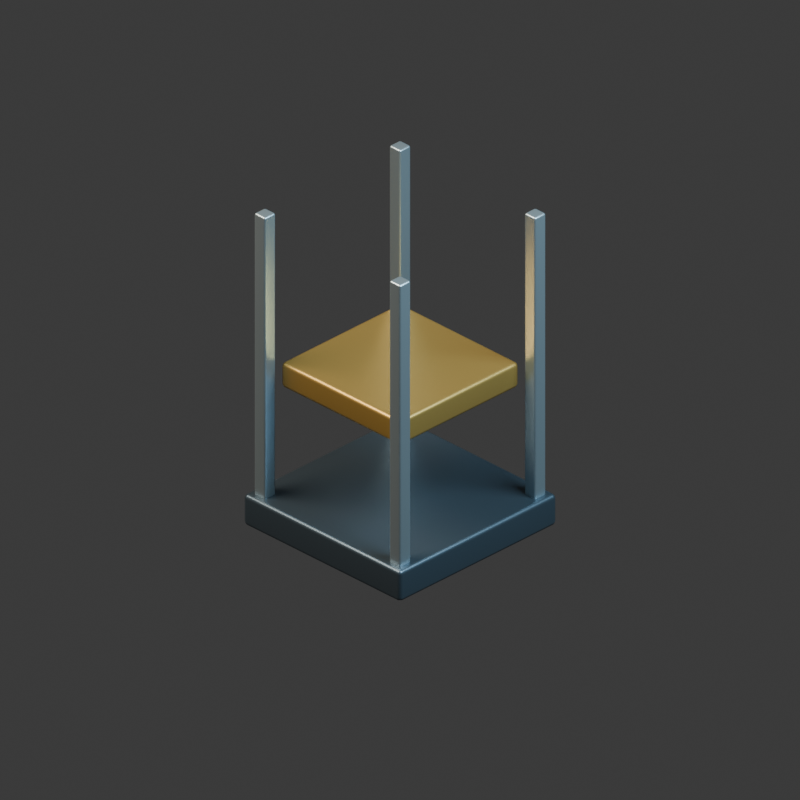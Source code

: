 # Source: elevator.blend  (saved by Blender 5.2.44; exported with 4.5.12 LTS)
import bpy
from mathutils import Matrix  # noqa: F401  (used for matrix-valued properties, if any)

bpy.ops.wm.read_factory_settings(use_empty=True)
scene = bpy.context.scene
scene.name = 'Scene'

# ---- collections
col_collection = bpy.data.collections.new('Collection'); scene.collection.children.link(col_collection)

# ---- materials (node trees are filled in below, after node groups)
mat_graphite_armored_steel = bpy.data.materials.new('Graphite armored steel')
mat_graphite_armored_steel.diffuse_color = (0.115, 0.155, 0.19, 1.0)
mat_brushed_pale_titanium = bpy.data.materials.new('Brushed pale titanium')
mat_brushed_pale_titanium.diffuse_color = (0.5, 0.59, 0.63, 1.0)
mat_warm_brass_markings = bpy.data.materials.new('Warm brass markings')
mat_warm_brass_markings.diffuse_color = (0.62, 0.38, 0.1, 1.0)

# ---- material node trees
mat_graphite_armored_steel.use_nodes = True; mat_graphite_armored_steel.node_tree.nodes.clear()
_N = mat_graphite_armored_steel.node_tree.nodes; _L = mat_graphite_armored_steel.node_tree.links
n0 = _N.new('ShaderNodeBsdfPrincipled'); n0.name = 'Principled BSDF'; n0.location = (-200, 100)
n0.inputs[0].default_value = (0.115, 0.155, 0.19, 1.0)
n0.inputs[1].default_value = 0.75
n0.inputs[2].default_value = 0.35
n0.inputs[10].default_value = 0.005
n1 = _N.new('ShaderNodeOutputMaterial'); n1.name = 'Material Output'; n1.location = (200, 100)
_L.new(n0.outputs[0], n1.inputs[0])
n1.is_active_output = True
mat_brushed_pale_titanium.use_nodes = True; mat_brushed_pale_titanium.node_tree.nodes.clear()
_N = mat_brushed_pale_titanium.node_tree.nodes; _L = mat_brushed_pale_titanium.node_tree.links
n0 = _N.new('ShaderNodeBsdfPrincipled'); n0.name = 'Principled BSDF'; n0.location = (-200, 100)
n0.inputs[0].default_value = (0.5, 0.59, 0.63, 1.0)
n0.inputs[1].default_value = 0.8
n0.inputs[2].default_value = 0.35
n0.inputs[10].default_value = 0.005
n1 = _N.new('ShaderNodeOutputMaterial'); n1.name = 'Material Output'; n1.location = (200, 100)
_L.new(n0.outputs[0], n1.inputs[0])
n1.is_active_output = True
mat_warm_brass_markings.use_nodes = True; mat_warm_brass_markings.node_tree.nodes.clear()
_N = mat_warm_brass_markings.node_tree.nodes; _L = mat_warm_brass_markings.node_tree.links
n0 = _N.new('ShaderNodeBsdfPrincipled'); n0.name = 'Principled BSDF'; n0.location = (-200, 100)
n0.inputs[0].default_value = (0.62, 0.38, 0.1, 1.0)
n0.inputs[1].default_value = 0.7
n0.inputs[2].default_value = 0.35
n0.inputs[10].default_value = 0.005
n1 = _N.new('ShaderNodeOutputMaterial'); n1.name = 'Material Output'; n1.location = (200, 100)
_L.new(n0.outputs[0], n1.inputs[0])
n1.is_active_output = True

# ---- world
world_world = bpy.data.worlds.new('World'); scene.world = world_world
world_world.use_nodes = True; world_world.node_tree.nodes.clear()
_N = world_world.node_tree.nodes; _L = world_world.node_tree.links
n0 = _N.new('ShaderNodeOutputWorld'); n0.name = 'World Output'; n0.location = (200, 100)
n1 = _N.new('ShaderNodeBackground'); n1.name = 'Background'; n1.location = (-200, 100)
n1.inputs[0].default_value = (0.05088, 0.05088, 0.05088, 1.0)
_L.new(n1.outputs[0], n0.inputs[0])
n0.is_active_output = True
world_world.color = (0.17, 0.19, 0.22)
world_world.sun_shadow_jitter_overblur = 0.0

# ---- cameras
cam_camera_001 = bpy.data.cameras.new('Camera.001')
cam_camera_001.type = 'ORTHO'
cam_camera_001.ortho_scale = 3.6

# ---- lights
light_area = bpy.data.lights.new('Area', 'AREA')
light_area.color = (1.0, 0.9, 0.75)
light_area.energy = 800.0
light_area.shape = 'DISK'
light_area.size = 5.0
light_area.size_y = 1.0
light_area_001 = bpy.data.lights.new('Area.001', 'AREA')
light_area_001.color = (0.55, 0.82, 1.0)
light_area_001.energy = 650.0
light_area_001.shape = 'DISK'
light_area_001.size = 4.0
light_area_001.size_y = 1.0

# ---- meshes
me_cube_426 = bpy.data.meshes.new('Cube.426')
me_cube_426.from_pydata([(-0.5, -0.5, -0.08), (-0.5, -0.5, 0.08), (-0.5, 0.5, -0.08), (-0.5, 0.5, 0.08), (0.5, -0.5, -0.08), (0.5, -0.5, 0.08), (0.5, 0.5, -0.08), (0.5, 0.5, 0.08)], [], [(0, 1, 3, 2), (2, 3, 7, 6), (6, 7, 5, 4), (4, 5, 1, 0), (2, 6, 4, 0), (7, 3, 1, 5)])
_uv = me_cube_426.uv_layers.new(name='UVMap')
_uv.uv.foreach_set('vector', [0.375, 0.0, 0.625, 0.0, 0.625, 0.25, 0.375, 0.25, 0.375, 0.25, 0.625, 0.25, 0.625, 0.5, 0.375, 0.5, 0.375, 0.5, 0.625, 0.5, 0.625, 0.75, 0.375, 0.75, 0.375, 0.75, 0.625, 0.75, 0.625, 1.0, 0.375, 1.0, 0.125, 0.5, 0.375, 0.5, 0.375, 0.75, 0.125, 0.75, 0.625, 0.5, 0.875, 0.5, 0.875, 0.75, 0.625, 0.75])
me_cube_426.materials.append(mat_graphite_armored_steel)
me_cube_426.update()
me_cube_427 = bpy.data.meshes.new('Cube.427')
me_cube_427.from_pydata([(-0.035, -0.035, -0.81), (-0.035, -0.035, 0.81), (-0.035, 0.035, -0.81), (-0.035, 0.035, 0.81), (0.035, -0.035, -0.81), (0.035, -0.035, 0.81), (0.035, 0.035, -0.81), (0.035, 0.035, 0.81)], [], [(0, 1, 3, 2), (2, 3, 7, 6), (6, 7, 5, 4), (4, 5, 1, 0), (2, 6, 4, 0), (7, 3, 1, 5)])
_uv = me_cube_427.uv_layers.new(name='UVMap')
_uv.uv.foreach_set('vector', [0.375, 0.0, 0.625, 0.0, 0.625, 0.25, 0.375, 0.25, 0.375, 0.25, 0.625, 0.25, 0.625, 0.5, 0.375, 0.5, 0.375, 0.5, 0.625, 0.5, 0.625, 0.75, 0.375, 0.75, 0.375, 0.75, 0.625, 0.75, 0.625, 1.0, 0.375, 1.0, 0.125, 0.5, 0.375, 0.5, 0.375, 0.75, 0.125, 0.75, 0.625, 0.5, 0.875, 0.5, 0.875, 0.75, 0.625, 0.75])
me_cube_427.materials.append(mat_brushed_pale_titanium)
me_cube_427.update()
me_cube_428 = bpy.data.meshes.new('Cube.428')
me_cube_428.from_pydata([(-0.035, -0.035, -0.81), (-0.035, -0.035, 0.81), (-0.035, 0.035, -0.81), (-0.035, 0.035, 0.81), (0.035, -0.035, -0.81), (0.035, -0.035, 0.81), (0.035, 0.035, -0.81), (0.035, 0.035, 0.81)], [], [(0, 1, 3, 2), (2, 3, 7, 6), (6, 7, 5, 4), (4, 5, 1, 0), (2, 6, 4, 0), (7, 3, 1, 5)])
_uv = me_cube_428.uv_layers.new(name='UVMap')
_uv.uv.foreach_set('vector', [0.375, 0.0, 0.625, 0.0, 0.625, 0.25, 0.375, 0.25, 0.375, 0.25, 0.625, 0.25, 0.625, 0.5, 0.375, 0.5, 0.375, 0.5, 0.625, 0.5, 0.625, 0.75, 0.375, 0.75, 0.375, 0.75, 0.625, 0.75, 0.625, 1.0, 0.375, 1.0, 0.125, 0.5, 0.375, 0.5, 0.375, 0.75, 0.125, 0.75, 0.625, 0.5, 0.875, 0.5, 0.875, 0.75, 0.625, 0.75])
me_cube_428.materials.append(mat_brushed_pale_titanium)
me_cube_428.update()
me_cube_429 = bpy.data.meshes.new('Cube.429')
me_cube_429.from_pydata([(-0.035, -0.035, -0.81), (-0.035, -0.035, 0.81), (-0.035, 0.035, -0.81), (-0.035, 0.035, 0.81), (0.035, -0.035, -0.81), (0.035, -0.035, 0.81), (0.035, 0.035, -0.81), (0.035, 0.035, 0.81)], [], [(0, 1, 3, 2), (2, 3, 7, 6), (6, 7, 5, 4), (4, 5, 1, 0), (2, 6, 4, 0), (7, 3, 1, 5)])
_uv = me_cube_429.uv_layers.new(name='UVMap')
_uv.uv.foreach_set('vector', [0.375, 0.0, 0.625, 0.0, 0.625, 0.25, 0.375, 0.25, 0.375, 0.25, 0.625, 0.25, 0.625, 0.5, 0.375, 0.5, 0.375, 0.5, 0.625, 0.5, 0.625, 0.75, 0.375, 0.75, 0.375, 0.75, 0.625, 0.75, 0.625, 1.0, 0.375, 1.0, 0.125, 0.5, 0.375, 0.5, 0.375, 0.75, 0.125, 0.75, 0.625, 0.5, 0.875, 0.5, 0.875, 0.75, 0.625, 0.75])
me_cube_429.materials.append(mat_brushed_pale_titanium)
me_cube_429.update()
me_cube_430 = bpy.data.meshes.new('Cube.430')
me_cube_430.from_pydata([(-0.035, -0.035, -0.81), (-0.035, -0.035, 0.81), (-0.035, 0.035, -0.81), (-0.035, 0.035, 0.81), (0.035, -0.035, -0.81), (0.035, -0.035, 0.81), (0.035, 0.035, -0.81), (0.035, 0.035, 0.81)], [], [(0, 1, 3, 2), (2, 3, 7, 6), (6, 7, 5, 4), (4, 5, 1, 0), (2, 6, 4, 0), (7, 3, 1, 5)])
_uv = me_cube_430.uv_layers.new(name='UVMap')
_uv.uv.foreach_set('vector', [0.375, 0.0, 0.625, 0.0, 0.625, 0.25, 0.375, 0.25, 0.375, 0.25, 0.625, 0.25, 0.625, 0.5, 0.375, 0.5, 0.375, 0.5, 0.625, 0.5, 0.625, 0.75, 0.375, 0.75, 0.375, 0.75, 0.625, 0.75, 0.625, 1.0, 0.375, 1.0, 0.125, 0.5, 0.375, 0.5, 0.375, 0.75, 0.125, 0.75, 0.625, 0.5, 0.875, 0.5, 0.875, 0.75, 0.625, 0.75])
me_cube_430.materials.append(mat_brushed_pale_titanium)
me_cube_430.update()
me_cube_431 = bpy.data.meshes.new('Cube.431')
me_cube_431.from_pydata([(-0.38, -0.38, -0.065), (-0.38, -0.38, 0.065), (-0.38, 0.38, -0.065), (-0.38, 0.38, 0.065), (0.38, -0.38, -0.065), (0.38, -0.38, 0.065), (0.38, 0.38, -0.065), (0.38, 0.38, 0.065)], [], [(0, 1, 3, 2), (2, 3, 7, 6), (6, 7, 5, 4), (4, 5, 1, 0), (2, 6, 4, 0), (7, 3, 1, 5)])
_uv = me_cube_431.uv_layers.new(name='UVMap')
_uv.uv.foreach_set('vector', [0.375, 0.0, 0.625, 0.0, 0.625, 0.25, 0.375, 0.25, 0.375, 0.25, 0.625, 0.25, 0.625, 0.5, 0.375, 0.5, 0.375, 0.5, 0.625, 0.5, 0.625, 0.75, 0.375, 0.75, 0.375, 0.75, 0.625, 0.75, 0.625, 1.0, 0.375, 1.0, 0.125, 0.5, 0.375, 0.5, 0.375, 0.75, 0.125, 0.75, 0.625, 0.5, 0.875, 0.5, 0.875, 0.75, 0.625, 0.75])
me_cube_431.materials.append(mat_warm_brass_markings)
me_cube_431.update()

# ---- objects
ob_camera = bpy.data.objects.new('Camera', cam_camera_001)
ob_key = bpy.data.objects.new('key', light_area)
ob_fill = bpy.data.objects.new('fill', light_area_001)
ob_lift_platform = bpy.data.objects.new('lift platform', me_cube_426)
ob_lift_shaft_rail = bpy.data.objects.new('lift shaft rail', me_cube_427)
ob_lift_shaft_rail_001 = bpy.data.objects.new('lift shaft rail.001', me_cube_428)
ob_lift_shaft_rail_002 = bpy.data.objects.new('lift shaft rail.002', me_cube_429)
ob_lift_shaft_rail_003 = bpy.data.objects.new('lift shaft rail.003', me_cube_430)
ob_lift_carriage = bpy.data.objects.new('lift carriage', me_cube_431)
ob_elevator_assembly = bpy.data.objects.new('elevator assembly', None)

# ---- transforms, parenting, visibility, modifiers, constraints
ob_camera.location = (6.0, -6.0, 5.549)
ob_camera.rotation_euler = (1.047, -4.408e-08, 0.7854)
ob_key.location = (-3.0, -4.0, 7.0)
ob_key.rotation_euler = (0.6557, -8.637e-08, -0.6435)
ob_fill.location = (4.0, 1.0, 5.0)
ob_fill.rotation_euler = (0.7417, -3.311e-08, 1.816)
ob_lift_platform.parent = ob_elevator_assembly
ob_lift_platform.location = (0.0, 0.0, 0.08)
_m = ob_lift_platform.modifiers.new('machined rounded edges', 'BEVEL')
_m.width = 0.02
_m.width_pct = 0.02
_m.segments = 2
_m = ob_lift_platform.modifiers.new('weighted normals', 'WEIGHTED_NORMAL')
ob_lift_shaft_rail.parent = ob_elevator_assembly
ob_lift_shaft_rail.location = (-0.43, -0.43, 0.81)
_m = ob_lift_shaft_rail.modifiers.new('machined rounded edges', 'BEVEL')
_m.width = 0.01
_m.width_pct = 0.01
_m.segments = 2
_m = ob_lift_shaft_rail.modifiers.new('weighted normals', 'WEIGHTED_NORMAL')
ob_lift_shaft_rail_001.parent = ob_elevator_assembly
ob_lift_shaft_rail_001.location = (-0.43, 0.43, 0.81)
_m = ob_lift_shaft_rail_001.modifiers.new('machined rounded edges', 'BEVEL')
_m.width = 0.01
_m.width_pct = 0.01
_m.segments = 2
_m = ob_lift_shaft_rail_001.modifiers.new('weighted normals', 'WEIGHTED_NORMAL')
ob_lift_shaft_rail_002.parent = ob_elevator_assembly
ob_lift_shaft_rail_002.location = (0.43, -0.43, 0.81)
_m = ob_lift_shaft_rail_002.modifiers.new('machined rounded edges', 'BEVEL')
_m.width = 0.01
_m.width_pct = 0.01
_m.segments = 2
_m = ob_lift_shaft_rail_002.modifiers.new('weighted normals', 'WEIGHTED_NORMAL')
ob_lift_shaft_rail_003.parent = ob_elevator_assembly
ob_lift_shaft_rail_003.location = (0.43, 0.43, 0.81)
_m = ob_lift_shaft_rail_003.modifiers.new('machined rounded edges', 'BEVEL')
_m.width = 0.01
_m.width_pct = 0.01
_m.segments = 2
_m = ob_lift_shaft_rail_003.modifiers.new('weighted normals', 'WEIGHTED_NORMAL')
ob_lift_carriage.parent = ob_elevator_assembly
ob_lift_carriage.location = (0.0, 0.0, 0.78)
_m = ob_lift_carriage.modifiers.new('machined rounded edges', 'BEVEL')
_m.width = 0.02
_m.width_pct = 0.02
_m.segments = 2
_m = ob_lift_carriage.modifiers.new('weighted normals', 'WEIGHTED_NORMAL')
ob_elevator_assembly.location = (0.0, 0.0, 0.0)

# ---- collection membership
col_collection.objects.link(ob_camera)
col_collection.objects.link(ob_key)
col_collection.objects.link(ob_fill)
col_collection.objects.link(ob_lift_platform)
col_collection.objects.link(ob_lift_shaft_rail)
col_collection.objects.link(ob_lift_shaft_rail_001)
col_collection.objects.link(ob_lift_shaft_rail_002)
col_collection.objects.link(ob_lift_shaft_rail_003)
col_collection.objects.link(ob_lift_carriage)
col_collection.objects.link(ob_elevator_assembly)

# ---- scene / render settings (as saved in the file)
scene.camera = ob_camera
scene.frame_start = 1; scene.frame_end = 250; scene.frame_set(1)
scene.render.engine = 'CYCLES'
scene.render.resolution_x = 384
scene.render.resolution_y = 384
scene.render.film_transparent = True
scene.render.bake_bias = 0.0
scene.render.bake_samples = 0
scene.render.compositor_device = 'GPU'
scene.cycles.samples = 12
scene.eevee.use_volume_custom_range = False
scene.eevee.fast_gi_thickness_near = 0.1
scene.eevee.fast_gi_thickness_far = 0.0
scene.eevee.ray_tracing_options.screen_trace_thickness = 0.1
bpy.context.view_layer.update()
